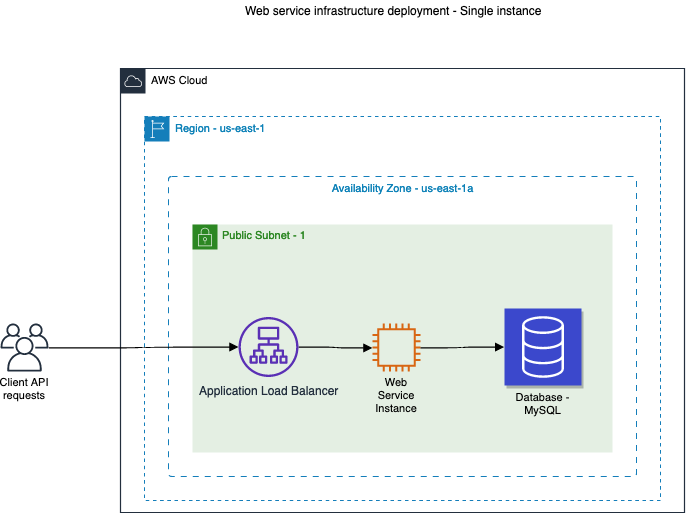

The diagram above was exported from draw.io. Its source (the exported page's mxGraphModel, read from the mxfile embedded in the PNG):
<mxGraphModel dx="1078" dy="728" grid="1" gridSize="10" guides="1" tooltips="1" connect="1" arrows="1" fold="1" page="1" pageScale="1" pageWidth="1100" pageHeight="850" math="0" shadow="0">
  <root>
    <mxCell id="0" />
    <mxCell id="1" parent="0" />
    <mxCell id="2" value="&lt;span&gt; &lt;/span&gt;&lt;span&gt; &lt;/span&gt;&lt;span&gt; &lt;/span&gt;" style="text;html=1;align=center;verticalAlign=middle;resizable=0;points=[];;autosize=1;" vertex="1" parent="1">
      <mxGeometry x="411" y="170" width="20" height="10" as="geometry" />
    </mxCell>
    <mxCell id="3" value="AWS Cloud" style="html=1;whiteSpace=wrap;shape=mxgraph.aws4.group;grIcon=mxgraph.aws4.group_aws_cloud;verticalAlign=top;align=left;spacingLeft=30;fillOpacity=100;fontSize=11;spacing=0;strokeColor=#232f3e;strokeOpacity=100;rounded=1;absoluteArcSize=1;arcSize=6;fillColor=#ffffff;strokeWidth=1.2;" vertex="1" parent="1">
      <mxGeometry x="192" y="168" width="564" height="444" as="geometry" />
    </mxCell>
    <mxCell id="4" value="Region - us-east-1" style="html=1;whiteSpace=wrap;shape=mxgraph.aws4.group;grIcon=mxgraph.aws4.group_region;verticalAlign=top;align=left;spacingLeft=30;fillColor=none;fillOpacity=100;dashed=1;fontColor=#0E82B8;fontSize=11;spacing=0;strokeColor=#147eba;strokeOpacity=100;rounded=1;absoluteArcSize=1;arcSize=6;strokeWidth=1.2;" vertex="1" parent="1">
      <mxGeometry x="216" y="216" width="516" height="384" as="geometry" />
    </mxCell>
    <mxCell id="5" value="Availability Zone - us-east-1a" style="html=1;whiteSpace=wrap;verticalAlign=top;fillColor=none;fillOpacity=100;dashed=1;dashPattern=5 5;fontColor=#0E82B8;fontSize=11;spacing=0;strokeColor=#147eba;strokeOpacity=100;rounded=1;absoluteArcSize=1;arcSize=6;strokeWidth=1.2;" vertex="1" parent="1">
      <mxGeometry x="240" y="276" width="468" height="300" as="geometry" />
    </mxCell>
    <mxCell id="6" value="Public Subnet - 1" style="html=1;whiteSpace=wrap;shape=mxgraph.aws4.group;grIcon=mxgraph.aws4.group_security_group;grStroke=0;verticalAlign=top;align=left;spacingLeft=30;fillOpacity=100;fillColor=#E4EFE3;strokeColor=#2C8723;fontColor=#2C8723;fontSize=11;spacing=0;strokeOpacity=100;rounded=1;absoluteArcSize=1;arcSize=6;strokeWidth=0;" vertex="1" parent="1">
      <mxGeometry x="264" y="324" width="420" height="228" as="geometry" />
    </mxCell>
    <mxCell id="7" value="Web Service Instance" style="html=1;whiteSpace=wrap;shape=mxgraph.aws4.instance2;labelPosition=center;verticalLabelPosition=bottom;align=center;verticalAlign=top;strokeColor=none;fontSize=11;spacing=0;strokeOpacity=100;rounded=1;absoluteArcSize=1;arcSize=6;fillColor=#d86613;strokeWidth=1.2;" vertex="1" parent="1">
      <mxGeometry x="444" y="423" width="48" height="48" as="geometry" />
    </mxCell>
    <mxCell id="8" value="Database - MySQL" style="html=1;whiteSpace=wrap;shape=mxgraph.aws4.resourceIcon;resIcon=mxgraph.aws4.database;labelPosition=center;verticalLabelPosition=bottom;align=center;verticalAlign=top;fontSize=11;spacing=0;strokeColor=#ffffff;rounded=1;absoluteArcSize=1;arcSize=6;shadow=1;fillColor=#3b48cc;strokeWidth=1.2;" vertex="1" parent="1">
      <mxGeometry x="576" y="408" width="77" height="77" as="geometry" />
    </mxCell>
    <mxCell id="9" value="" style="html=1;jettySize=18;fontSize=11;strokeWidth=1.2;rounded=1;arcSize=10;edgeStyle=orthogonalEdgeStyle;curved=1;startArrow=none;endArrow=block;endFill=1;entryX=0;entryY=0.5;entryPerimeter=1;" edge="1" source="13" target="7" parent="1">
      <mxGeometry width="100" height="100" relative="1" as="geometry">
        <mxPoint x="360" y="447" as="sourcePoint" />
      </mxGeometry>
    </mxCell>
    <mxCell id="10" value="" style="html=1;jettySize=18;fontSize=11;strokeWidth=1.2;rounded=1;arcSize=10;edgeStyle=orthogonalEdgeStyle;curved=1;startArrow=none;endArrow=block;endFill=1;exitX=1;exitY=0.5;exitPerimeter=1;entryX=0;entryY=0.5;entryPerimeter=1;" edge="1" source="7" target="8" parent="1">
      <mxGeometry width="100" height="100" relative="1" as="geometry" />
    </mxCell>
    <mxCell id="11" value="Client API requests" style="html=1;whiteSpace=wrap;shape=mxgraph.aws4.users;labelPosition=center;verticalLabelPosition=bottom;align=center;verticalAlign=top;strokeColor=none;fontSize=11;spacing=0;strokeOpacity=100;rounded=1;absoluteArcSize=1;arcSize=6;fillColor=#232f3e;strokeWidth=1.2;" vertex="1" parent="1">
      <mxGeometry x="72" y="423" width="48" height="48" as="geometry" />
    </mxCell>
    <mxCell id="12" value="" style="html=1;jettySize=18;fontSize=11;strokeWidth=1.2;rounded=1;arcSize=10;edgeStyle=orthogonalEdgeStyle;curved=1;startArrow=none;endArrow=block;endFill=1;exitX=1;exitY=0.5;exitPerimeter=1;" edge="1" source="11" target="13" parent="1">
      <mxGeometry width="100" height="100" relative="1" as="geometry">
        <mxPoint x="312" y="447" as="targetPoint" />
      </mxGeometry>
    </mxCell>
    <mxCell id="13" value="Application Load Balancer" style="outlineConnect=0;fontColor=#232F3E;gradientColor=none;fillColor=#5A30B5;strokeColor=none;dashed=0;verticalLabelPosition=bottom;verticalAlign=top;align=center;html=1;fontSize=12;fontStyle=0;aspect=fixed;pointerEvents=1;shape=mxgraph.aws4.application_load_balancer;" vertex="1" parent="1">
      <mxGeometry x="310" y="416.5" width="60" height="60" as="geometry" />
    </mxCell>
    <mxCell id="14" value="Web service infrastructure deployment - Single instance" style="text;html=1;align=center;verticalAlign=middle;resizable=0;points=[];;autosize=1;" vertex="1" parent="1">
      <mxGeometry x="310" y="100" width="310" height="20" as="geometry" />
    </mxCell>
  </root>
</mxGraphModel>